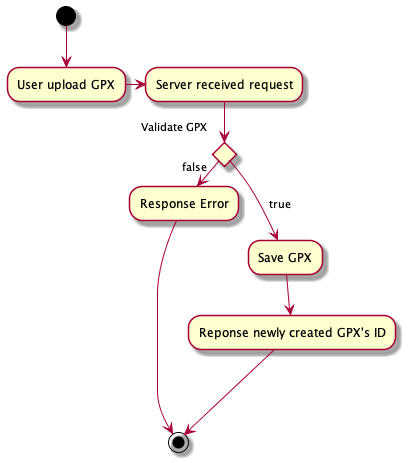

The diagram above was rendered by PlantUML. Its source (embedded in the PNG):
@startuml Upload

(*) --> "User upload GPX"
-right-> "Server received request"
if "Validate GPX" then
-->[true] "Save GPX"
--> "Reponse newly created GPX's ID"
---> (*)
else
->[false] "Response Error"
endif
--> (*)

@enduml